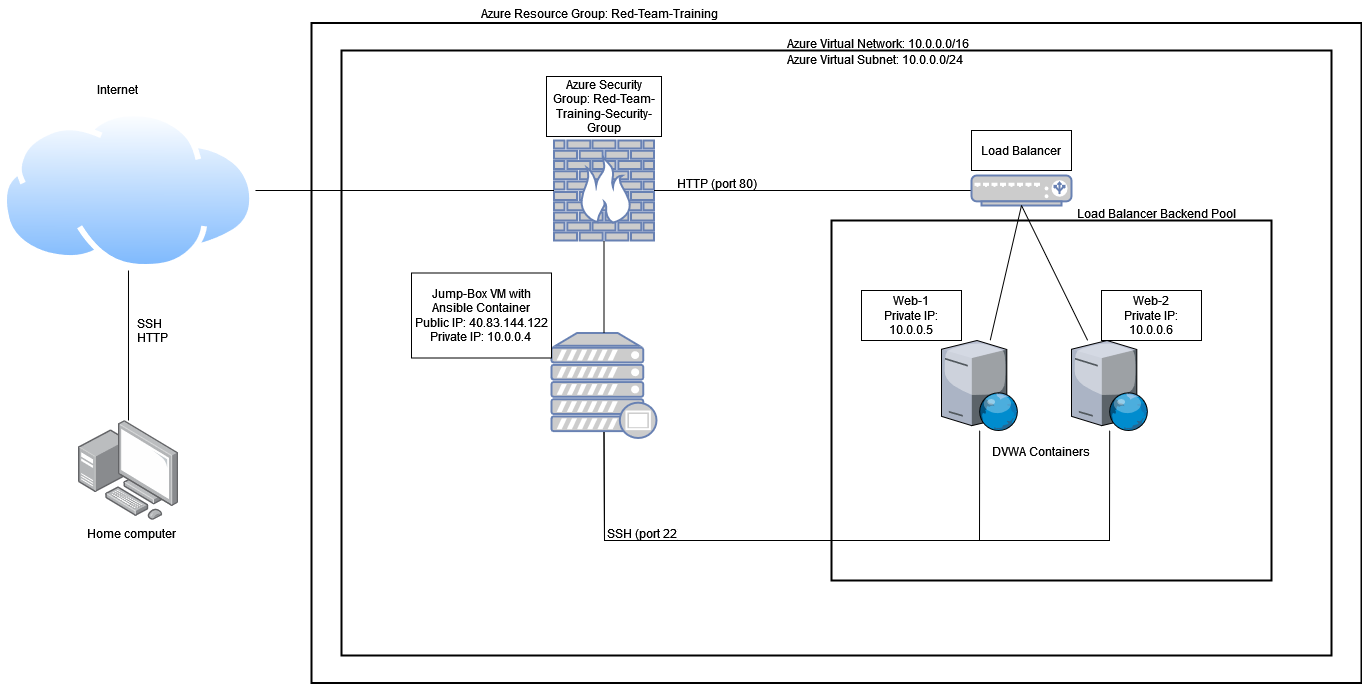

The diagram above was exported from draw.io. Its source (the exported page's mxGraphModel, read from the mxfile embedded in the PNG):
<mxGraphModel dx="2272" dy="695" grid="1" gridSize="10" guides="1" tooltips="1" connect="1" arrows="1" fold="1" page="1" pageScale="1" pageWidth="850" pageHeight="1100" math="0" shadow="0">
  <root>
    <mxCell id="0" />
    <mxCell id="1" parent="0" />
    <mxCell id="ssNMXDuJi5N9A2YkJRTr-1" value="" style="fontColor=#0066CC;verticalAlign=top;verticalLabelPosition=bottom;labelPosition=center;align=center;html=1;outlineConnect=0;fillColor=#CCCCCC;strokeColor=#6881B3;gradientColor=none;gradientDirection=north;strokeWidth=2;shape=mxgraph.networks.firewall;" parent="1" vertex="1">
      <mxGeometry x="262.5" y="150" width="100" height="100" as="geometry" />
    </mxCell>
    <mxCell id="ssNMXDuJi5N9A2YkJRTr-2" value="" style="fontColor=#0066CC;verticalAlign=top;verticalLabelPosition=bottom;labelPosition=center;align=center;html=1;outlineConnect=0;fillColor=#CCCCCC;strokeColor=#6881B3;gradientColor=none;gradientDirection=north;strokeWidth=2;shape=mxgraph.networks.proxy_server;" parent="1" vertex="1">
      <mxGeometry x="260" y="342.5" width="105" height="105" as="geometry" />
    </mxCell>
    <mxCell id="htRe7nBuJuqieIbmqY4w-1" value="" style="points=[];aspect=fixed;html=1;align=center;shadow=0;dashed=0;image;image=img/lib/allied_telesis/computer_and_terminals/Personal_Computer_with_Server.svg;" vertex="1" parent="1">
      <mxGeometry x="-213.01" y="430" width="100" height="100" as="geometry" />
    </mxCell>
    <mxCell id="htRe7nBuJuqieIbmqY4w-2" value="" style="verticalLabelPosition=bottom;sketch=0;aspect=fixed;html=1;verticalAlign=top;strokeColor=none;align=center;outlineConnect=0;shape=mxgraph.citrix.web_server;" vertex="1" parent="1">
      <mxGeometry x="650" y="350" width="76.5" height="90" as="geometry" />
    </mxCell>
    <mxCell id="htRe7nBuJuqieIbmqY4w-3" value="" style="verticalLabelPosition=bottom;sketch=0;aspect=fixed;html=1;verticalAlign=top;strokeColor=none;align=center;outlineConnect=0;shape=mxgraph.citrix.web_server;" vertex="1" parent="1">
      <mxGeometry x="780" y="350" width="76.5" height="90" as="geometry" />
    </mxCell>
    <mxCell id="htRe7nBuJuqieIbmqY4w-7" value="" style="endArrow=none;html=1;rounded=0;exitX=0.5;exitY=0.94;exitDx=0;exitDy=0;exitPerimeter=0;" edge="1" parent="1" source="ssNMXDuJi5N9A2YkJRTr-2" target="htRe7nBuJuqieIbmqY4w-2">
      <mxGeometry relative="1" as="geometry">
        <mxPoint x="280" y="450" as="sourcePoint" />
        <mxPoint x="440" y="450" as="targetPoint" />
        <Array as="points">
          <mxPoint x="313" y="550" />
          <mxPoint x="520" y="550" />
          <mxPoint x="688" y="550" />
        </Array>
      </mxGeometry>
    </mxCell>
    <mxCell id="htRe7nBuJuqieIbmqY4w-8" value="" style="endArrow=none;html=1;rounded=0;exitX=0.5;exitY=0.94;exitDx=0;exitDy=0;exitPerimeter=0;" edge="1" parent="1" source="ssNMXDuJi5N9A2YkJRTr-2" target="htRe7nBuJuqieIbmqY4w-3">
      <mxGeometry relative="1" as="geometry">
        <mxPoint x="450" y="340" as="sourcePoint" />
        <mxPoint x="610" y="340" as="targetPoint" />
        <Array as="points">
          <mxPoint x="313" y="550" />
          <mxPoint x="530" y="550" />
          <mxPoint x="818" y="550" />
        </Array>
      </mxGeometry>
    </mxCell>
    <mxCell id="htRe7nBuJuqieIbmqY4w-9" value="" style="endArrow=none;html=1;rounded=0;exitX=0.5;exitY=1;exitDx=0;exitDy=0;exitPerimeter=0;" edge="1" parent="1" source="ssNMXDuJi5N9A2YkJRTr-1" target="ssNMXDuJi5N9A2YkJRTr-2">
      <mxGeometry relative="1" as="geometry">
        <mxPoint x="480" y="230" as="sourcePoint" />
        <mxPoint x="640" y="230" as="targetPoint" />
      </mxGeometry>
    </mxCell>
    <mxCell id="htRe7nBuJuqieIbmqY4w-10" value="" style="endArrow=none;html=1;rounded=0;exitX=1;exitY=0.5;exitDx=0;exitDy=0;exitPerimeter=0;entryX=0;entryY=0.5;entryDx=0;entryDy=0;entryPerimeter=0;" edge="1" parent="1" source="ssNMXDuJi5N9A2YkJRTr-1" target="htRe7nBuJuqieIbmqY4w-11">
      <mxGeometry relative="1" as="geometry">
        <mxPoint x="420" y="199.5" as="sourcePoint" />
        <mxPoint x="580" y="199.5" as="targetPoint" />
      </mxGeometry>
    </mxCell>
    <mxCell id="htRe7nBuJuqieIbmqY4w-11" value="" style="fontColor=#0066CC;verticalAlign=top;verticalLabelPosition=bottom;labelPosition=center;align=center;html=1;outlineConnect=0;fillColor=#CCCCCC;strokeColor=#6881B3;gradientColor=none;gradientDirection=north;strokeWidth=2;shape=mxgraph.networks.load_balancer;" vertex="1" parent="1">
      <mxGeometry x="680" y="185" width="100" height="30" as="geometry" />
    </mxCell>
    <mxCell id="htRe7nBuJuqieIbmqY4w-12" value="" style="endArrow=none;html=1;rounded=0;exitX=0.5;exitY=1;exitDx=0;exitDy=0;exitPerimeter=0;" edge="1" parent="1" source="htRe7nBuJuqieIbmqY4w-11" target="htRe7nBuJuqieIbmqY4w-2">
      <mxGeometry relative="1" as="geometry">
        <mxPoint x="510" y="280" as="sourcePoint" />
        <mxPoint x="670" y="280" as="targetPoint" />
      </mxGeometry>
    </mxCell>
    <mxCell id="htRe7nBuJuqieIbmqY4w-13" value="" style="endArrow=none;html=1;rounded=0;exitX=0.5;exitY=1;exitDx=0;exitDy=0;exitPerimeter=0;" edge="1" parent="1" source="htRe7nBuJuqieIbmqY4w-11" target="htRe7nBuJuqieIbmqY4w-3">
      <mxGeometry relative="1" as="geometry">
        <mxPoint x="460" y="310" as="sourcePoint" />
        <mxPoint x="620" y="310" as="targetPoint" />
      </mxGeometry>
    </mxCell>
    <mxCell id="htRe7nBuJuqieIbmqY4w-14" value="Load Balancer" style="whiteSpace=wrap;html=1;align=center;" vertex="1" parent="1">
      <mxGeometry x="680" y="140" width="100" height="40" as="geometry" />
    </mxCell>
    <mxCell id="htRe7nBuJuqieIbmqY4w-15" value="&lt;div&gt;Web-1&lt;/div&gt;&lt;div&gt;Private IP: 10.0.0.5&lt;br&gt;&lt;/div&gt;" style="whiteSpace=wrap;html=1;align=center;" vertex="1" parent="1">
      <mxGeometry x="570" y="300" width="100" height="50" as="geometry" />
    </mxCell>
    <mxCell id="htRe7nBuJuqieIbmqY4w-16" value="&lt;div&gt;Web-2&lt;/div&gt;&lt;div&gt;Private IP: 10.0.0.6&lt;br&gt;&lt;/div&gt;" style="whiteSpace=wrap;html=1;align=center;" vertex="1" parent="1">
      <mxGeometry x="810" y="300" width="100" height="50" as="geometry" />
    </mxCell>
    <mxCell id="htRe7nBuJuqieIbmqY4w-17" value="Azure Security Group: Red-Team-Training-Security-Group" style="whiteSpace=wrap;html=1;align=center;" vertex="1" parent="1">
      <mxGeometry x="255" y="86" width="115" height="60" as="geometry" />
    </mxCell>
    <mxCell id="htRe7nBuJuqieIbmqY4w-18" value="HTTP (port 80)" style="text;strokeColor=none;fillColor=none;spacingLeft=4;spacingRight=4;overflow=hidden;rotatable=0;points=[[0,0.5],[1,0.5]];portConstraint=eastwest;fontSize=12;" vertex="1" parent="1">
      <mxGeometry x="380" y="180" width="90" height="30" as="geometry" />
    </mxCell>
    <mxCell id="htRe7nBuJuqieIbmqY4w-19" value="SSH (port 22)" style="text;strokeColor=none;fillColor=none;spacingLeft=4;spacingRight=4;overflow=hidden;rotatable=0;points=[[0,0.5],[1,0.5]];portConstraint=eastwest;fontSize=12;" vertex="1" parent="1">
      <mxGeometry x="310" y="530" width="80" height="30" as="geometry" />
    </mxCell>
    <mxCell id="htRe7nBuJuqieIbmqY4w-20" value="" style="rounded=0;whiteSpace=wrap;html=1;strokeWidth=2;fillColor=none;" vertex="1" parent="1">
      <mxGeometry x="540" y="230" width="440" height="360" as="geometry" />
    </mxCell>
    <mxCell id="htRe7nBuJuqieIbmqY4w-21" value="Load Balancer Backend Pool" style="text;strokeColor=none;fillColor=none;spacingLeft=4;spacingRight=4;overflow=hidden;rotatable=0;points=[[0,0.5],[1,0.5]];portConstraint=eastwest;fontSize=12;" vertex="1" parent="1">
      <mxGeometry x="780" y="210" width="170" height="30" as="geometry" />
    </mxCell>
    <mxCell id="htRe7nBuJuqieIbmqY4w-22" value="&lt;div&gt;Jump-Box VM with Ansible Container&lt;/div&gt;&lt;div&gt;Public IP: 40.83.144.122&lt;/div&gt;&lt;div&gt;Private IP: 10.0.0.4&lt;br&gt;&lt;/div&gt;" style="whiteSpace=wrap;html=1;align=center;" vertex="1" parent="1">
      <mxGeometry x="120" y="282.5" width="140" height="85" as="geometry" />
    </mxCell>
    <mxCell id="htRe7nBuJuqieIbmqY4w-23" value="" style="rounded=0;whiteSpace=wrap;html=1;strokeWidth=2;fillColor=none;" vertex="1" parent="1">
      <mxGeometry x="50" y="60" width="990" height="605" as="geometry" />
    </mxCell>
    <mxCell id="htRe7nBuJuqieIbmqY4w-24" value="Azure Resource Group: Red-Team-Training" style="text;strokeColor=none;fillColor=none;spacingLeft=4;spacingRight=4;overflow=hidden;rotatable=0;points=[[0,0.5],[1,0.5]];portConstraint=eastwest;fontSize=12;" vertex="1" parent="1">
      <mxGeometry x="183.70000000000002" y="10" width="257.6" height="30" as="geometry" />
    </mxCell>
    <mxCell id="htRe7nBuJuqieIbmqY4w-25" value="Azure Virtual Network: 10.0.0.0/16" style="text;strokeColor=none;fillColor=none;spacingLeft=4;spacingRight=4;overflow=hidden;rotatable=0;points=[[0,0.5],[1,0.5]];portConstraint=eastwest;fontSize=12;" vertex="1" parent="1">
      <mxGeometry x="490" y="40" width="200" height="30" as="geometry" />
    </mxCell>
    <mxCell id="htRe7nBuJuqieIbmqY4w-26" value="Azure Virtual Subnet: 10.0.0.0/24" style="text;strokeColor=none;fillColor=none;spacingLeft=4;spacingRight=4;overflow=hidden;rotatable=0;points=[[0,0.5],[1,0.5]];portConstraint=eastwest;fontSize=12;" vertex="1" parent="1">
      <mxGeometry x="490" y="56" width="200" height="30" as="geometry" />
    </mxCell>
    <mxCell id="htRe7nBuJuqieIbmqY4w-27" value="" style="rounded=0;whiteSpace=wrap;html=1;strokeWidth=2;fillColor=none;" vertex="1" parent="1">
      <mxGeometry x="20" y="32.5" width="1050" height="660" as="geometry" />
    </mxCell>
    <mxCell id="htRe7nBuJuqieIbmqY4w-28" value="Home computer" style="text;strokeColor=none;fillColor=none;spacingLeft=4;spacingRight=4;overflow=hidden;rotatable=0;points=[[0,0.5],[1,0.5]];portConstraint=eastwest;fontSize=12;" vertex="1" parent="1">
      <mxGeometry x="-210" y="530" width="110" height="30" as="geometry" />
    </mxCell>
    <mxCell id="htRe7nBuJuqieIbmqY4w-29" value="" style="aspect=fixed;perimeter=ellipsePerimeter;html=1;align=center;shadow=0;dashed=0;spacingTop=3;image;image=img/lib/active_directory/internet_cloud.svg;strokeWidth=2;fillColor=none;" vertex="1" parent="1">
      <mxGeometry x="-290" y="120" width="253.97" height="160" as="geometry" />
    </mxCell>
    <mxCell id="htRe7nBuJuqieIbmqY4w-30" value="" style="endArrow=none;html=1;rounded=0;" edge="1" parent="1" source="htRe7nBuJuqieIbmqY4w-29" target="ssNMXDuJi5N9A2YkJRTr-1">
      <mxGeometry relative="1" as="geometry">
        <mxPoint x="-130" y="240" as="sourcePoint" />
        <mxPoint x="-30" y="220" as="targetPoint" />
      </mxGeometry>
    </mxCell>
    <mxCell id="htRe7nBuJuqieIbmqY4w-31" value="Internet" style="text;strokeColor=none;fillColor=none;spacingLeft=4;spacingRight=4;overflow=hidden;rotatable=0;points=[[0,0.5],[1,0.5]];portConstraint=eastwest;fontSize=12;" vertex="1" parent="1">
      <mxGeometry x="-200" y="86" width="90" height="30" as="geometry" />
    </mxCell>
    <mxCell id="htRe7nBuJuqieIbmqY4w-32" value="" style="endArrow=none;html=1;rounded=0;" edge="1" parent="1" source="htRe7nBuJuqieIbmqY4w-29" target="htRe7nBuJuqieIbmqY4w-1">
      <mxGeometry relative="1" as="geometry">
        <mxPoint x="-190" y="367.5" as="sourcePoint" />
        <mxPoint x="-30" y="367.5" as="targetPoint" />
      </mxGeometry>
    </mxCell>
    <mxCell id="htRe7nBuJuqieIbmqY4w-33" value="SSH&#10;HTTP&#10;" style="text;strokeColor=none;fillColor=none;spacingLeft=4;spacingRight=4;overflow=hidden;rotatable=0;points=[[0,0.5],[1,0.5]];portConstraint=eastwest;fontSize=12;" vertex="1" parent="1">
      <mxGeometry x="-160" y="320" width="90" height="42.5" as="geometry" />
    </mxCell>
    <mxCell id="htRe7nBuJuqieIbmqY4w-34" value="DVWA Containers" style="text;strokeColor=none;fillColor=none;spacingLeft=4;spacingRight=4;overflow=hidden;rotatable=0;points=[[0,0.5],[1,0.5]];portConstraint=eastwest;fontSize=12;" vertex="1" parent="1">
      <mxGeometry x="695" y="447.5" width="115" height="42.5" as="geometry" />
    </mxCell>
  </root>
</mxGraphModel>